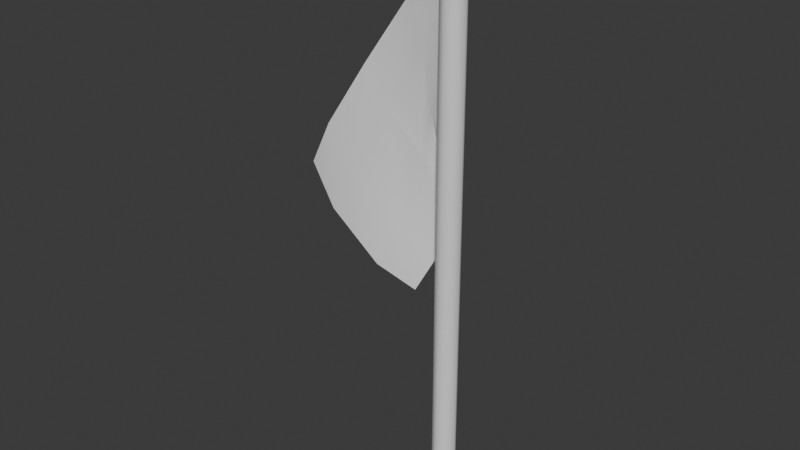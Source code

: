 # Source: flag.blend  (saved by Blender 4.0.36; exported with 4.5.12 LTS)
import bpy
from mathutils import Matrix  # noqa: F401  (used for matrix-valued properties, if any)

bpy.ops.wm.read_factory_settings(use_empty=True)
scene = bpy.context.scene
scene.name = 'Scene'

# ---- collections
col_collection = bpy.data.collections.new('Collection'); scene.collection.children.link(col_collection)

# ---- world
world_world = bpy.data.worlds.new('World'); scene.world = world_world
world_world.use_nodes = True; world_world.node_tree.nodes.clear()
_N = world_world.node_tree.nodes; _L = world_world.node_tree.links
n0 = _N.new('ShaderNodeOutputWorld'); n0.name = 'World Output'; n0.location = (300, 300)
n1 = _N.new('ShaderNodeBackground'); n1.name = 'Background'; n1.location = (10, 300)
n1.inputs[0].default_value = (0.05088, 0.05088, 0.05088, 1.0)
_L.new(n1.outputs[0], n0.inputs[0])
n0.is_active_output = True
world_world.color = (0.05088, 0.05088, 0.05088)
world_world.use_sun_shadow = False
world_world.sun_shadow_jitter_overblur = 0.0

# ---- meshes
me_cylinder_001 = bpy.data.meshes.new('Cylinder.001')
me_cylinder_001.from_pydata([(-4.237e-09, 0.03391, 0.002624), (-4.237e-09, 0.03391, 1.736), (0.02398, 0.02398, 0.002624), (0.02398, 0.02398, 1.736), (0.03391, -4.588e-10, 0.002624), (0.03391, -4.588e-10, 1.736), (0.02398, -0.02398, 0.002624), (0.02398, -0.02398, 1.736), (-4.237e-09, -0.03391, 0.002624), (-4.237e-09, -0.03391, 1.736), (-0.02398, -0.02398, 0.002624), (-0.02398, -0.02398, 1.736), (-0.03391, -4.588e-10, 0.002624), (-0.03391, -4.588e-10, 1.736), (-0.02398, 0.02398, 0.002624), (-0.02398, 0.02398, 1.736), (-3.732e-09, -9.642e-10, 0.002624), (-5.248e-09, -1.47e-09, 1.736), (-0.1356, 0.03614, 0.702), (-0.01597, 0.0, 1.132), (-0.4317, -0.0288, 1.014), (-0.01597, 0.0, 1.712), (-0.096, 0.08731, 0.804), (-0.1094, 0.1378, 0.967), (-0.0833, 0.06698, 1.106), (-0.1292, 0.006119, 1.516), (-0.2516, -0.02018, 1.324), (-0.3654, -0.0355, 1.142), (-0.3568, -0.03588, 0.9017), (-0.2274, -0.01127, 0.7683), (-0.01597, 0.0, 1.325), (-0.01597, 0.0, 1.519), (-0.1676, 0.01581, 0.8938), (-0.2779, -0.03908, 1.031), (-0.1452, 0.07252, 1.073), (-0.1899, -0.0005982, 1.212), (-0.09726, 0.04654, 1.223), (-0.1122, 0.02887, 1.387)], [], [(0, 1, 3, 2), (2, 3, 5, 4), (4, 5, 7, 6), (6, 7, 9, 8), (8, 9, 11, 10), (10, 11, 13, 12), (12, 13, 15, 14), (14, 15, 1, 0), (4, 6, 16, 2), (6, 8, 10, 16), (2, 16, 14, 0), (16, 10, 12, 14), (15, 13, 17, 1), (13, 11, 9, 17), (1, 17, 5, 3), (17, 9, 7, 5), (37, 31, 21, 25), (28, 33, 27, 20), (33, 35, 26, 27), (35, 37, 25, 26), (23, 24, 36, 34), (34, 36, 37, 35), (22, 23, 34, 32), (32, 34, 35, 33), (18, 22, 32, 29), (29, 32, 33, 28), (24, 19, 30, 36), (36, 30, 31, 37)])
me_cylinder_001.polygons.foreach_set('use_smooth', [True] * 28)
me_cylinder_001.polygons.foreach_set('material_index', [0, 0, 0, 0, 0, 0, 0, 0, 0, 0, 0, 0, 0, 0, 0, 0, 1, 1, 1, 1, 1, 1, 1, 1, 1, 1, 1, 1])
_k = set([(0, 2), (0, 14), (1, 3), (1, 15), (2, 4), (3, 5), (4, 6), (5, 7), (6, 8), (7, 9), (8, 10), (9, 11), (10, 12), (11, 13), (12, 14), (13, 15)])
me_cylinder_001.attributes.new('sharp_edge', 'BOOLEAN', 'EDGE').data.foreach_set('value', [ (min(e.vertices), max(e.vertices)) in _k for e in me_cylinder_001.edges])
_uv = me_cylinder_001.uv_layers.new(name='UVMap')
_uv.uv.foreach_set('vector', [1.0, 0.5, 1.0, 1.0, 0.875, 1.0, 0.875, 0.5, 0.875, 0.5, 0.875, 1.0, 0.75, 1.0, 0.75, 0.5, 0.75, 0.5, 0.75, 1.0, 0.625, 1.0, 0.625, 0.5, 0.625, 0.5, 0.625, 1.0, 0.5, 1.0, 0.5, 0.5, 0.5, 0.5, 0.5, 1.0, 0.375, 1.0, 0.375, 0.5, 0.375, 0.5, 0.375, 1.0, 0.25, 1.0, 0.25, 0.5, 0.25, 0.5, 0.25, 1.0, 0.125, 1.0, 0.125, 0.5, 0.125, 0.5, 0.125, 1.0, 0.0, 1.0, 0.0, 0.5, 0.75, 0.5, 0.625, 0.5, 0.5, 0.5, 0.875, 0.5, 0.625, 0.5, 0.5, 0.5, 0.375, 0.5, 0.5, 0.5, 0.875, 0.5, 0.5, 0.5, 0.125, 0.5, 1.0, 0.5, 0.5, 0.5, 0.375, 0.5, 0.25, 0.5, 0.125, 0.5, 0.125, 1.0, 0.25, 1.0, 0.375, 1.0, 0.0, 1.0, 0.25, 1.0, 0.375, 1.0, 0.5, 1.0, 0.375, 1.0, 1.0, 1.0, 0.625, 1.0, 0.75, 1.0, 0.875, 1.0, 0.625, 1.0, 0.5, 1.0, 0.625, 1.0, 0.75, 1.0, 0.75, 0.6667, 1.0, 0.6667, 1.0, 1.0, 0.75, 1.0, 0.0, 0.6667, 0.25, 0.6667, 0.25, 1.0, 0.0, 1.0, 0.25, 0.6667, 0.5, 0.6667, 0.5, 1.0, 0.25, 1.0, 0.5, 0.6667, 0.75, 0.6667, 0.75, 1.0, 0.5, 1.0, 0.5, 0.0, 0.75, 0.0, 0.75, 0.3333, 0.5, 0.3333, 0.5, 0.3333, 0.75, 0.3333, 0.75, 0.6667, 0.5, 0.6667, 0.25, 0.0, 0.5, 0.0, 0.5, 0.3333, 0.25, 0.3333, 0.25, 0.3333, 0.5, 0.3333, 0.5, 0.6667, 0.25, 0.6667, 0.0, 0.0, 0.25, 0.0, 0.25, 0.3333, 0.0, 0.3333, 0.0, 0.3333, 0.25, 0.3333, 0.25, 0.6667, 0.0, 0.6667, 0.75, 0.0, 1.0, 0.0, 1.0, 0.3333, 0.75, 0.3333, 0.75, 0.3333, 1.0, 0.3333, 1.0, 0.6667, 0.75, 0.6667])
me_cylinder_001.materials.append(None)
me_cylinder_001.materials.append(None)
me_cylinder_001.update()

# ---- objects
ob_flag = bpy.data.objects.new('Flag', me_cylinder_001)

# ---- transforms, parenting, visibility, modifiers, constraints
ob_flag.location = (0.0, 0.0, 0.0)
_vg = ob_flag.vertex_groups.new(name='Pin')

# ---- collection membership
col_collection.objects.link(ob_flag)

# ---- scene / render settings (as saved in the file)
scene.frame_start = 1; scene.frame_end = 250; scene.frame_set(1)
scene.render.engine = 'BLENDER_EEVEE_NEXT'
scene.cycles.sampling_pattern = 'TABULATED_SOBOL'
bpy.context.view_layer.update()

# ---- added for rendering (the .blend has no active camera and no usable light): camera, sun
cam_auto = bpy.data.cameras.new('AutoCamera')
cam_auto.lens = 50.0
cam_auto.sensor_width = 36.0
cam_auto.clip_end = 1000.0
ob_auto_camera = bpy.data.objects.new('AutoCamera', cam_auto)
scene.collection.objects.link(ob_auto_camera)
ob_auto_camera.location = (1.46978, -1.95306, 2.20429)
ob_auto_camera.rotation_euler = (1.09748, -7.21219e-08, 0.694738)
scene.camera = ob_auto_camera
light_auto_sun = bpy.data.lights.new('AutoSun', 'SUN')
light_auto_sun.energy = 3.0
light_auto_sun.angle = 0.0523599
ob_auto_sun = bpy.data.objects.new('AutoSun', light_auto_sun)
scene.collection.objects.link(ob_auto_sun)
ob_auto_sun.rotation_euler = (0.872665, 0.174533, 0.523599)
bpy.context.view_layer.update()
